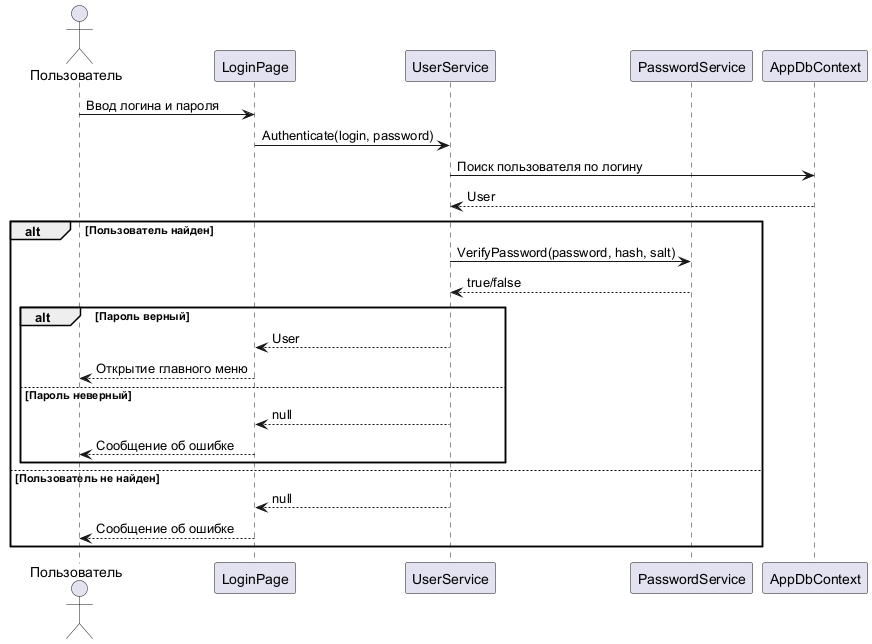

The diagram above was rendered by PlantUML. Its source (embedded in the PNG):
@startuml
skinparamlocked metana true
actor Пользователь as User
participant "LoginPage" as Login
participant "UserService" as US
participant "PasswordService" as PS
participant "AppDbContext" as DB

User -> Login : Ввод логина и пароля
Login -> US : Authenticate(login, password)
US -> DB : Поиск пользователя по логину
DB --> US : User
alt Пользователь найден
    US -> PS : VerifyPassword(password, hash, salt)
    PS --> US : true/false
    alt Пароль верный
        US --> Login : User
        Login --> User : Открытие главного меню
    else Пароль неверный
        US --> Login : null
        Login --> User : Сообщение об ошибке
    end
else Пользователь не найден
    US --> Login : null
    Login --> User : Сообщение об ошибке
end
@enduml